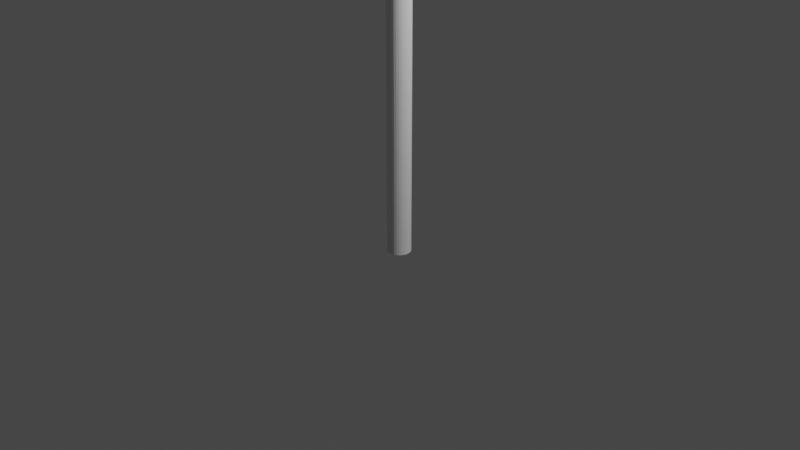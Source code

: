 # Source: iglak_log.blend  (saved by Blender 2.80.75; exported with 4.5.12 LTS)
import bpy
from mathutils import Matrix  # noqa: F401  (used for matrix-valued properties, if any)

bpy.ops.wm.read_factory_settings(use_empty=True)
scene = bpy.context.scene
scene.name = 'Scene'

# ---- collections
col_collection = bpy.data.collections.new('Collection'); scene.collection.children.link(col_collection)

# ---- world
world_world = bpy.data.worlds.new('World'); scene.world = world_world
world_world.use_nodes = True; world_world.node_tree.nodes.clear()
_N = world_world.node_tree.nodes; _L = world_world.node_tree.links
n0 = _N.new('ShaderNodeOutputWorld'); n0.name = 'World Output'; n0.location = (300, 300)
n1 = _N.new('ShaderNodeBackground'); n1.name = 'Background'; n1.location = (10, 300)
n1.inputs[0].default_value = (0.05088, 0.05088, 0.05088, 1.0)
_L.new(n1.outputs[0], n0.inputs[0])
n0.is_active_output = True
world_world.color = (0.05088, 0.05088, 0.05088)
world_world.use_sun_shadow = False
world_world.sun_shadow_jitter_overblur = 0.0

# ---- cameras
cam_camera = bpy.data.cameras.new('Camera')
cam_camera.clip_end = 100.0
cam_camera.ortho_scale = 7.314

# ---- lights
light_light = bpy.data.lights.new('Light', 'POINT')
light_light.transmission_factor = 0.0
light_light.energy = 1000.0
light_light.shadow_soft_size = 0.1
light_light.shadow_maximum_resolution = 0.006
light_light.use_absolute_resolution = True

# ---- meshes
me_cylinder_001 = bpy.data.meshes.new('Cylinder.001')
me_cylinder_001.from_pydata([(-0.1832, 1.419, 6.056), (-0.2073, 1.422, 6.056), (-0.2073, 1.422, 4.544), (-0.16, 1.412, 6.056), (-0.1386, 1.401, 6.056), (-0.1199, 1.386, 6.056), (-0.1045, 1.367, 6.056), (-0.09306, 1.345, 6.056), (-0.08603, 1.322, 6.056), (-0.08365, 1.298, 6.056), (-0.08603, 1.274, 6.056), (-0.09306, 1.251, 6.056), (-0.1045, 1.229, 6.056), (-0.1199, 1.211, 6.056), (-0.1386, 1.195, 6.056), (-0.16, 1.184, 6.056), (-0.1832, 1.177, 6.056), (-0.2073, 1.174, 6.056), (-0.2315, 1.177, 6.056), (-0.2547, 1.184, 6.056), (-0.276, 1.195, 6.056), (-0.2948, 1.211, 6.056), (-0.3102, 1.229, 6.056), (-0.3216, 1.251, 6.056), (-0.3286, 1.274, 6.056), (-0.331, 1.298, 6.056), (-0.3286, 1.322, 6.056), (-0.3216, 1.345, 6.056), (-0.3102, 1.367, 6.056), (-0.2948, 1.386, 6.056), (-0.276, 1.401, 6.056), (-0.2547, 1.412, 6.056), (-0.2315, 1.419, 6.056), (-0.1832, 1.419, 4.544), (-0.16, 1.412, 4.544), (-0.1386, 1.401, 4.544), (-0.1199, 1.386, 4.544), (-0.1045, 1.367, 4.544), (-0.09306, 1.345, 4.544), (-0.08603, 1.322, 4.544), (-0.08365, 1.298, 4.544), (-0.08603, 1.274, 4.544), (-0.09306, 1.251, 4.544), (-0.1045, 1.229, 4.544), (-0.1199, 1.211, 4.544), (-0.1386, 1.195, 4.544), (-0.16, 1.184, 4.544), (-0.1832, 1.177, 4.544), (-0.2073, 1.174, 4.544), (-0.2315, 1.177, 4.544), (-0.2547, 1.184, 4.544), (-0.276, 1.195, 4.544), (-0.2948, 1.211, 4.544), (-0.3102, 1.229, 4.544), (-0.3216, 1.251, 4.544), (-0.3286, 1.274, 4.544), (-0.331, 1.298, 4.544), (-0.3286, 1.322, 4.544), (-0.3216, 1.345, 4.544), (-0.3102, 1.367, 4.544), (-0.2948, 1.386, 4.544), (-0.276, 1.401, 4.544), (-0.2547, 1.412, 4.544), (-0.2315, 1.419, 4.544), (-0.1832, 1.419, 6.056), (-0.2073, 1.422, 6.056), (-0.2073, 1.422, 4.544), (-0.16, 1.412, 6.056), (-0.1386, 1.401, 6.056), (-0.1199, 1.386, 6.056), (-0.1045, 1.367, 6.056), (-0.09306, 1.345, 6.056), (-0.08603, 1.322, 6.056), (-0.08365, 1.298, 6.056), (-0.08603, 1.274, 6.056), (-0.09306, 1.251, 6.056), (-0.1045, 1.229, 6.056), (-0.1199, 1.211, 6.056), (-0.1386, 1.195, 6.056), (-0.16, 1.184, 6.056), (-0.1832, 1.177, 6.056), (-0.2073, 1.174, 6.056), (-0.2315, 1.177, 6.056), (-0.2547, 1.184, 6.056), (-0.276, 1.195, 6.056), (-0.2948, 1.211, 6.056), (-0.3102, 1.229, 6.056), (-0.3216, 1.251, 6.056), (-0.3286, 1.274, 6.056), (-0.331, 1.298, 6.056), (-0.3286, 1.322, 6.056), (-0.3216, 1.345, 6.056), (-0.3102, 1.367, 6.056), (-0.2948, 1.386, 6.056), (-0.276, 1.401, 6.056), (-0.2547, 1.412, 6.056), (-0.2315, 1.419, 6.056), (-0.1832, 1.419, 4.544), (-0.16, 1.412, 4.544), (-0.1386, 1.401, 4.544), (-0.1199, 1.386, 4.544), (-0.1045, 1.367, 4.544), (-0.09306, 1.345, 4.544), (-0.08603, 1.322, 4.544), (-0.08365, 1.298, 4.544), (-0.08603, 1.274, 4.544), (-0.09306, 1.251, 4.544), (-0.1045, 1.229, 4.544), (-0.1199, 1.211, 4.544), (-0.1386, 1.195, 4.544), (-0.16, 1.184, 4.544), (-0.1832, 1.177, 4.544), (-0.2073, 1.174, 4.544), (-0.2315, 1.177, 4.544), (-0.2547, 1.184, 4.544), (-0.276, 1.195, 4.544), (-0.2948, 1.211, 4.544), (-0.3102, 1.229, 4.544), (-0.3216, 1.251, 4.544), (-0.3286, 1.274, 4.544), (-0.331, 1.298, 4.544), (-0.3286, 1.322, 4.544), (-0.3216, 1.345, 4.544), (-0.3102, 1.367, 4.544), (-0.2948, 1.386, 4.544), (-0.276, 1.401, 4.544), (-0.2547, 1.412, 4.544), (-0.2315, 1.419, 4.544)], [], [(0, 3, 4, 5, 6, 7, 8, 9, 10, 11, 12, 13, 14, 15, 16, 17, 18, 19, 20, 21, 22, 23, 24, 25, 26, 27, 28, 29, 30, 31, 32, 1), (62, 61, 60, 59, 58, 57, 56, 55, 54, 53, 52, 51, 50, 49, 48, 47, 46, 45, 44, 43, 42, 41, 40, 39, 38, 37, 36, 35, 34, 33, 2, 63), (0, 1, 2, 33), (4, 3, 34, 35), (6, 5, 36, 37), (8, 7, 38, 39), (10, 9, 40, 41), (12, 11, 42, 43), (14, 13, 44, 45), (16, 15, 46, 47), (18, 17, 48, 49), (20, 19, 50, 51), (22, 21, 52, 53), (24, 23, 54, 55), (26, 25, 56, 57), (28, 27, 58, 59), (30, 29, 60, 61), (32, 31, 62, 63), (11, 10, 41, 42), (13, 12, 43, 44), (15, 14, 45, 46), (17, 16, 47, 48), (19, 18, 49, 50), (21, 20, 51, 52), (23, 22, 53, 54), (25, 24, 55, 56), (27, 26, 57, 58), (29, 28, 59, 60), (31, 30, 61, 62), (2, 1, 32, 63), (3, 0, 33, 34), (5, 4, 35, 36), (7, 6, 37, 38), (9, 8, 39, 40), (64, 65, 96, 95, 94, 93, 92, 91, 90, 89, 88, 87, 86, 85, 84, 83, 82, 81, 80, 79, 78, 77, 76, 75, 74, 73, 72, 71, 70, 69, 68, 67), (126, 127, 66, 97, 98, 99, 100, 101, 102, 103, 104, 105, 106, 107, 108, 109, 110, 111, 112, 113, 114, 115, 116, 117, 118, 119, 120, 121, 122, 123, 124, 125), (64, 97, 66, 65), (68, 99, 98, 67), (70, 101, 100, 69), (72, 103, 102, 71), (74, 105, 104, 73), (76, 107, 106, 75), (78, 109, 108, 77), (80, 111, 110, 79), (82, 113, 112, 81), (84, 115, 114, 83), (86, 117, 116, 85), (88, 119, 118, 87), (90, 121, 120, 89), (92, 123, 122, 91), (94, 125, 124, 93), (96, 127, 126, 95), (75, 106, 105, 74), (77, 108, 107, 76), (79, 110, 109, 78), (81, 112, 111, 80), (83, 114, 113, 82), (85, 116, 115, 84), (87, 118, 117, 86), (89, 120, 119, 88), (91, 122, 121, 90), (93, 124, 123, 92), (95, 126, 125, 94), (66, 127, 96, 65), (67, 98, 97, 64), (69, 100, 99, 68), (71, 102, 101, 70), (73, 104, 103, 72)])
_uv = me_cylinder_001.uv_layers.new(name='UVMap')
_uv.uv.foreach_set('vector', [0.2968, 0.4854, 0.3418, 0.4717, 0.3833, 0.4496, 0.4197, 0.4197, 0.4496, 0.3833, 0.4717, 0.3418, 0.4854, 0.2968, 0.49, 0.25, 0.4854, 0.2032, 0.4717, 0.1582, 0.4496, 0.1167, 0.4197, 0.08029, 0.3833, 0.05045, 0.3418, 0.02827, 0.2968, 0.01461, 0.25, 0.01, 0.2032, 0.01461, 0.1582, 0.02827, 0.1167, 0.05045, 0.08029, 0.08029, 0.05045, 0.1167, 0.02827, 0.1582, 0.01461, 0.2032, 0.01, 0.25, 0.01461, 0.2968, 0.02827, 0.3418, 0.05045, 0.3833, 0.08029, 0.4197, 0.1167, 0.4496, 0.1582, 0.4717, 0.2032, 0.4854, 0.25, 0.49, 0.0, 0.0, 0.0, 0.0, 0.0, 0.0, 0.0, 0.0, 0.0, 0.0, 0.0, 0.0, 0.0, 0.0, 0.0, 0.0, 0.0, 0.0, 0.0, 0.0, 0.0, 0.0, 0.0, 0.0, 0.0, 0.0, 0.0, 0.0, 0.0, 0.0, 0.0, 0.0, 0.0, 0.0, 0.0, 0.0, 0.0, 0.0, 0.0, 0.0, 0.0, 0.0, 0.0, 0.0, 0.0, 0.0, 0.0, 0.0, 0.0, 0.0, 0.0, 0.0, 0.0, 0.0, 0.0, 0.0, 0.0, 0.0, 0.0, 0.0, 0.0, 0.0, 0.0, 0.0, 0.2968, 0.4854, 0.25, 0.49, 0.0, 0.0, 0.0, 0.0, 0.3833, 0.4496, 0.3418, 0.4717, 0.0, 0.0, 0.0, 0.0, 0.4496, 0.3833, 0.4197, 0.4197, 0.0, 0.0, 0.0, 0.0, 0.4854, 0.2968, 0.4717, 0.3418, 0.0, 0.0, 0.0, 0.0, 0.4854, 0.2032, 0.49, 0.25, 0.0, 0.0, 0.0, 0.0, 0.4496, 0.1167, 0.4717, 0.1582, 0.0, 0.0, 0.0, 0.0, 0.3833, 0.05045, 0.4197, 0.08029, 0.0, 0.0, 0.0, 0.0, 0.2968, 0.01461, 0.3418, 0.02827, 0.0, 0.0, 0.0, 0.0, 0.2032, 0.01461, 0.25, 0.01, 0.0, 0.0, 0.0, 0.0, 0.1167, 0.05045, 0.1582, 0.02827, 0.0, 0.0, 0.0, 0.0, 0.05045, 0.1167, 0.08029, 0.08029, 0.0, 0.0, 0.0, 0.0, 0.01461, 0.2032, 0.02827, 0.1582, 0.0, 0.0, 0.0, 0.0, 0.01461, 0.2968, 0.01, 0.25, 0.0, 0.0, 0.0, 0.0, 0.05045, 0.3833, 0.02827, 0.3418, 0.0, 0.0, 0.0, 0.0, 0.1167, 0.4496, 0.08029, 0.4197, 0.0, 0.0, 0.0, 0.0, 0.2032, 0.4854, 0.1582, 0.4717, 0.0, 0.0, 0.0, 0.0, 0.4717, 0.1582, 0.4854, 0.2032, 0.0, 0.0, 0.0, 0.0, 0.4197, 0.08029, 0.4496, 0.1167, 0.0, 0.0, 0.0, 0.0, 0.3418, 0.02827, 0.3833, 0.05045, 0.0, 0.0, 0.0, 0.0, 0.25, 0.01, 0.2968, 0.01461, 0.0, 0.0, 0.0, 0.0, 0.1582, 0.02827, 0.2032, 0.01461, 0.0, 0.0, 0.0, 0.0, 0.08029, 0.08029, 0.1167, 0.05045, 0.0, 0.0, 0.0, 0.0, 0.02827, 0.1582, 0.05045, 0.1167, 0.0, 0.0, 0.0, 0.0, 0.01, 0.25, 0.01461, 0.2032, 0.0, 0.0, 0.0, 0.0, 0.02827, 0.3418, 0.01461, 0.2968, 0.0, 0.0, 0.0, 0.0, 0.08029, 0.4197, 0.05045, 0.3833, 0.0, 0.0, 0.0, 0.0, 0.1582, 0.4717, 0.1167, 0.4496, 0.0, 0.0, 0.0, 0.0, 0.0, 0.0, 0.25, 0.49, 0.2032, 0.4854, 0.0, 0.0, 0.3418, 0.4717, 0.2968, 0.4854, 0.0, 0.0, 0.0, 0.0, 0.4197, 0.4197, 0.3833, 0.4496, 0.0, 0.0, 0.0, 0.0, 0.4717, 0.3418, 0.4496, 0.3833, 0.0, 0.0, 0.0, 0.0, 0.49, 0.25, 0.4854, 0.2968, 0.0, 0.0, 0.0, 0.0, 0.2968, 0.4854, 0.25, 0.49, 0.2032, 0.4854, 0.1582, 0.4717, 0.1167, 0.4496, 0.08029, 0.4197, 0.05045, 0.3833, 0.02827, 0.3418, 0.01461, 0.2968, 0.01, 0.25, 0.01461, 0.2032, 0.02827, 0.1582, 0.05045, 0.1167, 0.08029, 0.08029, 0.1167, 0.05045, 0.1582, 0.02827, 0.2032, 0.01461, 0.25, 0.01, 0.2968, 0.01461, 0.3418, 0.02827, 0.3833, 0.05045, 0.4197, 0.08029, 0.4496, 0.1167, 0.4717, 0.1582, 0.4854, 0.2032, 0.49, 0.25, 0.4854, 0.2968, 0.4717, 0.3418, 0.4496, 0.3833, 0.4197, 0.4197, 0.3833, 0.4496, 0.3418, 0.4717, 0.0, 0.0, 0.0, 0.0, 0.0, 0.0, 0.0, 0.0, 0.0, 0.0, 0.0, 0.0, 0.0, 0.0, 0.0, 0.0, 0.0, 0.0, 0.0, 0.0, 0.0, 0.0, 0.0, 0.0, 0.0, 0.0, 0.0, 0.0, 0.0, 0.0, 0.0, 0.0, 0.0, 0.0, 0.0, 0.0, 0.0, 0.0, 0.0, 0.0, 0.0, 0.0, 0.0, 0.0, 0.0, 0.0, 0.0, 0.0, 0.0, 0.0, 0.0, 0.0, 0.0, 0.0, 0.0, 0.0, 0.0, 0.0, 0.0, 0.0, 0.0, 0.0, 0.0, 0.0, 0.2968, 0.4854, 0.0, 0.0, 0.0, 0.0, 0.25, 0.49, 0.3833, 0.4496, 0.0, 0.0, 0.0, 0.0, 0.3418, 0.4717, 0.4496, 0.3833, 0.0, 0.0, 0.0, 0.0, 0.4197, 0.4197, 0.4854, 0.2968, 0.0, 0.0, 0.0, 0.0, 0.4717, 0.3418, 0.4854, 0.2032, 0.0, 0.0, 0.0, 0.0, 0.49, 0.25, 0.4496, 0.1167, 0.0, 0.0, 0.0, 0.0, 0.4717, 0.1582, 0.3833, 0.05045, 0.0, 0.0, 0.0, 0.0, 0.4197, 0.08029, 0.2968, 0.01461, 0.0, 0.0, 0.0, 0.0, 0.3418, 0.02827, 0.2032, 0.01461, 0.0, 0.0, 0.0, 0.0, 0.25, 0.01, 0.1167, 0.05045, 0.0, 0.0, 0.0, 0.0, 0.1582, 0.02827, 0.05045, 0.1167, 0.0, 0.0, 0.0, 0.0, 0.08029, 0.08029, 0.01461, 0.2032, 0.0, 0.0, 0.0, 0.0, 0.02827, 0.1582, 0.01461, 0.2968, 0.0, 0.0, 0.0, 0.0, 0.01, 0.25, 0.05045, 0.3833, 0.0, 0.0, 0.0, 0.0, 0.02827, 0.3418, 0.1167, 0.4496, 0.0, 0.0, 0.0, 0.0, 0.08029, 0.4197, 0.2032, 0.4854, 0.0, 0.0, 0.0, 0.0, 0.1582, 0.4717, 0.4717, 0.1582, 0.0, 0.0, 0.0, 0.0, 0.4854, 0.2032, 0.4197, 0.08029, 0.0, 0.0, 0.0, 0.0, 0.4496, 0.1167, 0.3418, 0.02827, 0.0, 0.0, 0.0, 0.0, 0.3833, 0.05045, 0.25, 0.01, 0.0, 0.0, 0.0, 0.0, 0.2968, 0.01461, 0.1582, 0.02827, 0.0, 0.0, 0.0, 0.0, 0.2032, 0.01461, 0.08029, 0.08029, 0.0, 0.0, 0.0, 0.0, 0.1167, 0.05045, 0.02827, 0.1582, 0.0, 0.0, 0.0, 0.0, 0.05045, 0.1167, 0.01, 0.25, 0.0, 0.0, 0.0, 0.0, 0.01461, 0.2032, 0.02827, 0.3418, 0.0, 0.0, 0.0, 0.0, 0.01461, 0.2968, 0.08029, 0.4197, 0.0, 0.0, 0.0, 0.0, 0.05045, 0.3833, 0.1582, 0.4717, 0.0, 0.0, 0.0, 0.0, 0.1167, 0.4496, 0.0, 0.0, 0.0, 0.0, 0.2032, 0.4854, 0.25, 0.49, 0.3418, 0.4717, 0.0, 0.0, 0.0, 0.0, 0.2968, 0.4854, 0.4197, 0.4197, 0.0, 0.0, 0.0, 0.0, 0.3833, 0.4496, 0.4717, 0.3418, 0.0, 0.0, 0.0, 0.0, 0.4496, 0.3833, 0.49, 0.25, 0.0, 0.0, 0.0, 0.0, 0.4854, 0.2968])
me_cylinder_001.use_remesh_preserve_volume = False
me_cylinder_001.use_remesh_preserve_attributes = False
me_cylinder_001.use_mirror_vertex_groups = False
me_cylinder_001.update()
me_cylinder_002 = bpy.data.meshes.new('Cylinder.002')
me_cylinder_002.from_pydata([(6.908e-08, 0.1237, 0.001183), (6.908e-08, 0.1237, 6.049), (0.02413, 0.1213, 0.001183), (0.02413, 0.1213, 6.049), (0.04733, 0.1143, 0.001183), (0.04733, 0.1143, 6.049), (0.06871, 0.1028, 0.001183), (0.06871, 0.1028, 6.049), (0.08745, 0.08745, 0.001183), (0.08745, 0.08745, 6.049), (0.1028, 0.06871, 0.001183), (0.1028, 0.06871, 6.049), (0.1143, 0.04733, 0.001183), (0.1143, 0.04733, 6.049), (0.1213, 0.02413, 0.001183), (0.1213, 0.02413, 6.049), (0.1237, 2.93e-07, 0.001183), (0.1237, 2.93e-07, 6.049), (0.1213, -0.02413, 0.001183), (0.1213, -0.02413, 6.049), (0.1143, -0.04733, 0.001183), (0.1143, -0.04733, 6.049), (0.1028, -0.06871, 0.001183), (0.1028, -0.06871, 6.049), (0.08745, -0.08745, 0.001183), (0.08745, -0.08745, 6.049), (0.06871, -0.1028, 0.001183), (0.06871, -0.1028, 6.049), (0.04733, -0.1143, 0.001183), (0.04733, -0.1143, 6.049), (0.02413, -0.1213, 0.001183), (0.02413, -0.1213, 6.049), (2.878e-08, -0.1237, 0.001183), (2.878e-08, -0.1237, 6.049), (-0.02413, -0.1213, 0.001183), (-0.02413, -0.1213, 6.049), (-0.04733, -0.1143, 0.001183), (-0.04733, -0.1143, 6.049), (-0.06871, -0.1028, 0.001183), (-0.06871, -0.1028, 6.049), (-0.08745, -0.08745, 0.001183), (-0.08745, -0.08745, 6.049), (-0.1028, -0.06871, 0.001183), (-0.1028, -0.06871, 6.049), (-0.1143, -0.04733, 0.001183), (-0.1143, -0.04733, 6.049), (-0.1213, -0.02413, 0.001183), (-0.1213, -0.02413, 6.049), (-0.1237, 4.031e-07, 0.001183), (-0.1237, 4.031e-07, 6.049), (-0.1213, 0.02413, 0.001183), (-0.1213, 0.02413, 6.049), (-0.1143, 0.04733, 0.001183), (-0.1143, 0.04733, 6.049), (-0.1028, 0.06871, 0.001183), (-0.1028, 0.06871, 6.049), (-0.08745, 0.08745, 0.001183), (-0.08745, 0.08745, 6.049), (-0.06871, 0.1028, 0.001183), (-0.06871, 0.1028, 6.049), (-0.04733, 0.1143, 0.001183), (-0.04733, 0.1143, 6.049), (-0.02413, 0.1213, 0.001183), (-0.02413, 0.1213, 6.049), (6.908e-08, 0.1237, 1.513), (6.908e-08, 0.1237, 3.025), (6.908e-08, 0.1237, 4.537), (0.02413, 0.1213, 4.537), (0.02413, 0.1213, 3.025), (0.02413, 0.1213, 1.513), (0.04733, 0.1143, 4.537), (0.04733, 0.1143, 3.025), (0.04733, 0.1143, 1.513), (0.06871, 0.1028, 4.537), (0.06871, 0.1028, 3.025), (0.06871, 0.1028, 1.513), (0.08745, 0.08745, 4.537), (0.08745, 0.08745, 3.025), (0.08745, 0.08745, 1.513), (0.1028, 0.06871, 4.537), (0.1028, 0.06871, 3.025), (0.1028, 0.06871, 1.513), (0.1143, 0.04733, 4.537), (0.1143, 0.04733, 3.025), (0.1143, 0.04733, 1.513), (0.1213, 0.02413, 4.537), (0.1213, 0.02413, 3.025), (0.1213, 0.02413, 1.513), (0.1237, 2.93e-07, 4.537), (0.1237, 2.93e-07, 3.025), (0.1237, 2.93e-07, 1.513), (0.1213, -0.02413, 4.537), (0.1213, -0.02413, 3.025), (0.1213, -0.02413, 1.513), (0.1143, -0.04733, 4.537), (0.1143, -0.04733, 3.025), (0.1143, -0.04733, 1.513), (0.1028, -0.06871, 4.537), (0.1028, -0.06871, 3.025), (0.1028, -0.06871, 1.513), (0.08745, -0.08745, 4.537), (0.08745, -0.08745, 3.025), (0.08745, -0.08745, 1.513), (0.06871, -0.1028, 4.537), (0.06871, -0.1028, 3.025), (0.06871, -0.1028, 1.513), (0.04733, -0.1143, 4.537), (0.04733, -0.1143, 3.025), (0.04733, -0.1143, 1.513), (0.02413, -0.1213, 4.537), (0.02413, -0.1213, 3.025), (0.02413, -0.1213, 1.513), (2.878e-08, -0.1237, 4.537), (2.878e-08, -0.1237, 3.025), (2.878e-08, -0.1237, 1.513), (-0.02413, -0.1213, 4.537), (-0.02413, -0.1213, 3.025), (-0.02413, -0.1213, 1.513), (-0.04733, -0.1143, 4.537), (-0.04733, -0.1143, 3.025), (-0.04733, -0.1143, 1.513), (-0.06871, -0.1028, 4.537), (-0.06871, -0.1028, 3.025), (-0.06871, -0.1028, 1.513), (-0.08745, -0.08745, 4.537), (-0.08745, -0.08745, 3.025), (-0.08745, -0.08745, 1.513), (-0.1028, -0.06871, 4.537), (-0.1028, -0.06871, 3.025), (-0.1028, -0.06871, 1.513), (-0.1143, -0.04733, 4.537), (-0.1143, -0.04733, 3.025), (-0.1143, -0.04733, 1.513), (-0.1213, -0.02413, 4.537), (-0.1213, -0.02413, 3.025), (-0.1213, -0.02413, 1.513), (-0.1237, 4.031e-07, 4.537), (-0.1237, 4.031e-07, 3.025), (-0.1237, 4.031e-07, 1.513), (-0.1213, 0.02413, 4.537), (-0.1213, 0.02413, 3.025), (-0.1213, 0.02413, 1.513), (-0.1143, 0.04733, 4.537), (-0.1143, 0.04733, 3.025), (-0.1143, 0.04733, 1.513), (-0.1028, 0.06871, 4.537), (-0.1028, 0.06871, 3.025), (-0.1028, 0.06871, 1.513), (-0.08745, 0.08745, 4.537), (-0.08745, 0.08745, 3.025), (-0.08745, 0.08745, 1.513), (-0.06871, 0.1028, 4.537), (-0.06871, 0.1028, 3.025), (-0.06871, 0.1028, 1.513), (-0.04733, 0.1143, 4.537), (-0.04733, 0.1143, 3.025), (-0.04733, 0.1143, 1.513), (-0.02413, 0.1213, 4.537), (-0.02413, 0.1213, 3.025), (-0.02413, 0.1213, 1.513)], [], [(66, 1, 3, 67), (67, 3, 5, 70), (70, 5, 7, 73), (73, 7, 9, 76), (76, 9, 11, 79), (79, 11, 13, 82), (82, 13, 15, 85), (85, 15, 17, 88), (88, 17, 19, 91), (91, 19, 21, 94), (94, 21, 23, 97), (97, 23, 25, 100), (100, 25, 27, 103), (103, 27, 29, 106), (106, 29, 31, 109), (109, 31, 33, 112), (112, 33, 35, 115), (115, 35, 37, 118), (118, 37, 39, 121), (121, 39, 41, 124), (124, 41, 43, 127), (127, 43, 45, 130), (130, 45, 47, 133), (133, 47, 49, 136), (136, 49, 51, 139), (139, 51, 53, 142), (142, 53, 55, 145), (145, 55, 57, 148), (148, 57, 59, 151), (151, 59, 61, 154), (154, 61, 63, 157), (157, 63, 1, 66), (0, 2, 4, 6, 8, 10, 12, 14, 16, 18, 20, 22, 24, 26, 28, 30, 32, 34, 36, 38, 40, 42, 44, 46, 48, 50, 52, 54, 56, 58, 60, 62), (62, 159, 64, 0), (159, 158, 65, 64), (158, 157, 66, 65), (60, 156, 159, 62), (156, 155, 158, 159), (155, 154, 157, 158), (58, 153, 156, 60), (153, 152, 155, 156), (152, 151, 154, 155), (56, 150, 153, 58), (150, 149, 152, 153), (149, 148, 151, 152), (54, 147, 150, 56), (147, 146, 149, 150), (146, 145, 148, 149), (52, 144, 147, 54), (144, 143, 146, 147), (143, 142, 145, 146), (50, 141, 144, 52), (141, 140, 143, 144), (140, 139, 142, 143), (48, 138, 141, 50), (138, 137, 140, 141), (137, 136, 139, 140), (46, 135, 138, 48), (135, 134, 137, 138), (134, 133, 136, 137), (44, 132, 135, 46), (132, 131, 134, 135), (131, 130, 133, 134), (42, 129, 132, 44), (129, 128, 131, 132), (128, 127, 130, 131), (40, 126, 129, 42), (126, 125, 128, 129), (125, 124, 127, 128), (38, 123, 126, 40), (123, 122, 125, 126), (122, 121, 124, 125), (36, 120, 123, 38), (120, 119, 122, 123), (119, 118, 121, 122), (34, 117, 120, 36), (117, 116, 119, 120), (116, 115, 118, 119), (32, 114, 117, 34), (114, 113, 116, 117), (113, 112, 115, 116), (30, 111, 114, 32), (111, 110, 113, 114), (110, 109, 112, 113), (28, 108, 111, 30), (108, 107, 110, 111), (107, 106, 109, 110), (26, 105, 108, 28), (105, 104, 107, 108), (104, 103, 106, 107), (24, 102, 105, 26), (102, 101, 104, 105), (101, 100, 103, 104), (22, 99, 102, 24), (99, 98, 101, 102), (98, 97, 100, 101), (20, 96, 99, 22), (96, 95, 98, 99), (95, 94, 97, 98), (18, 93, 96, 20), (93, 92, 95, 96), (92, 91, 94, 95), (16, 90, 93, 18), (90, 89, 92, 93), (89, 88, 91, 92), (14, 87, 90, 16), (87, 86, 89, 90), (86, 85, 88, 89), (12, 84, 87, 14), (84, 83, 86, 87), (83, 82, 85, 86), (10, 81, 84, 12), (81, 80, 83, 84), (80, 79, 82, 83), (8, 78, 81, 10), (78, 77, 80, 81), (77, 76, 79, 80), (6, 75, 78, 8), (75, 74, 77, 78), (74, 73, 76, 77), (4, 72, 75, 6), (72, 71, 74, 75), (71, 70, 73, 74), (2, 69, 72, 4), (69, 68, 71, 72), (68, 67, 70, 71), (0, 64, 69, 2), (64, 65, 68, 69), (65, 66, 67, 68), (3, 1, 63, 61, 59, 57, 55, 53, 51, 49, 47, 45, 43, 41, 39, 37, 35, 33, 31, 29, 27, 25, 23, 21, 19, 17, 15, 13, 11, 9, 7, 5)])
_uv = me_cylinder_002.uv_layers.new(name='UVMap')
_uv.uv.foreach_set('vector', [1.0, 0.875, 1.0, 1.0, 0.9688, 1.0, 0.9688, 0.875, 0.9688, 0.875, 0.9688, 1.0, 0.9375, 1.0, 0.9375, 0.875, 0.9375, 0.875, 0.9375, 1.0, 0.9062, 1.0, 0.9062, 0.875, 0.9062, 0.875, 0.9062, 1.0, 0.875, 1.0, 0.875, 0.875, 0.875, 0.875, 0.875, 1.0, 0.8438, 1.0, 0.8438, 0.875, 0.8438, 0.875, 0.8438, 1.0, 0.8125, 1.0, 0.8125, 0.875, 0.8125, 0.875, 0.8125, 1.0, 0.7812, 1.0, 0.7812, 0.875, 0.7812, 0.875, 0.7812, 1.0, 0.75, 1.0, 0.75, 0.875, 0.75, 0.875, 0.75, 1.0, 0.7188, 1.0, 0.7188, 0.875, 0.7188, 0.875, 0.7188, 1.0, 0.6875, 1.0, 0.6875, 0.875, 0.6875, 0.875, 0.6875, 1.0, 0.6562, 1.0, 0.6562, 0.875, 0.6562, 0.875, 0.6562, 1.0, 0.625, 1.0, 0.625, 0.875, 0.625, 0.875, 0.625, 1.0, 0.5938, 1.0, 0.5938, 0.875, 0.5938, 0.875, 0.5938, 1.0, 0.5625, 1.0, 0.5625, 0.875, 0.5625, 0.875, 0.5625, 1.0, 0.5312, 1.0, 0.5312, 0.875, 0.5312, 0.875, 0.5312, 1.0, 0.5, 1.0, 0.5, 0.875, 0.5, 0.875, 0.5, 1.0, 0.4688, 1.0, 0.4688, 0.875, 0.4688, 0.875, 0.4688, 1.0, 0.4375, 1.0, 0.4375, 0.875, 0.4375, 0.875, 0.4375, 1.0, 0.4062, 1.0, 0.4062, 0.875, 0.4062, 0.875, 0.4062, 1.0, 0.375, 1.0, 0.375, 0.875, 0.375, 0.875, 0.375, 1.0, 0.3438, 1.0, 0.3438, 0.875, 0.3438, 0.875, 0.3438, 1.0, 0.3125, 1.0, 0.3125, 0.875, 0.3125, 0.875, 0.3125, 1.0, 0.2812, 1.0, 0.2812, 0.875, 0.2812, 0.875, 0.2812, 1.0, 0.25, 1.0, 0.25, 0.875, 0.25, 0.875, 0.25, 1.0, 0.2188, 1.0, 0.2188, 0.875, 0.2188, 0.875, 0.2188, 1.0, 0.1875, 1.0, 0.1875, 0.875, 0.1875, 0.875, 0.1875, 1.0, 0.1562, 1.0, 0.1562, 0.875, 0.1562, 0.875, 0.1562, 1.0, 0.125, 1.0, 0.125, 0.875, 0.125, 0.875, 0.125, 1.0, 0.09375, 1.0, 0.09375, 0.875, 0.09375, 0.875, 0.09375, 1.0, 0.0625, 1.0, 0.0625, 0.875, 0.0625, 0.875, 0.0625, 1.0, 0.03125, 1.0, 0.03125, 0.875, 0.03125, 0.875, 0.03125, 1.0, 0.0, 1.0, 0.0, 0.875, 0.75, 0.49, 0.7968, 0.4854, 0.8418, 0.4717, 0.8833, 0.4496, 0.9197, 0.4197, 0.9496, 0.3833, 0.9717, 0.3418, 0.9854, 0.2968, 0.99, 0.25, 0.9854, 0.2032, 0.9717, 0.1582, 0.9496, 0.1167, 0.9197, 0.08029, 0.8833, 0.05045, 0.8418, 0.02827, 0.7968, 0.01461, 0.75, 0.01, 0.7032, 0.01461, 0.6582, 0.02827, 0.6167, 0.05045, 0.5803, 0.08029, 0.5504, 0.1167, 0.5283, 0.1582, 0.5146, 0.2032, 0.51, 0.25, 0.5146, 0.2968, 0.5283, 0.3418, 0.5504, 0.3833, 0.5803, 0.4197, 0.6167, 0.4496, 0.6582, 0.4717, 0.7032, 0.4854, 0.03125, 0.5, 0.03125, 0.625, 0.0, 0.625, 0.0, 0.5, 0.03125, 0.625, 0.03125, 0.75, 0.0, 0.75, 0.0, 0.625, 0.03125, 0.75, 0.03125, 0.875, 0.0, 0.875, 0.0, 0.75, 0.0625, 0.5, 0.0625, 0.625, 0.03125, 0.625, 0.03125, 0.5, 0.0625, 0.625, 0.0625, 0.75, 0.03125, 0.75, 0.03125, 0.625, 0.0625, 0.75, 0.0625, 0.875, 0.03125, 0.875, 0.03125, 0.75, 0.09375, 0.5, 0.09375, 0.625, 0.0625, 0.625, 0.0625, 0.5, 0.09375, 0.625, 0.09375, 0.75, 0.0625, 0.75, 0.0625, 0.625, 0.09375, 0.75, 0.09375, 0.875, 0.0625, 0.875, 0.0625, 0.75, 0.125, 0.5, 0.125, 0.625, 0.09375, 0.625, 0.09375, 0.5, 0.125, 0.625, 0.125, 0.75, 0.09375, 0.75, 0.09375, 0.625, 0.125, 0.75, 0.125, 0.875, 0.09375, 0.875, 0.09375, 0.75, 0.1562, 0.5, 0.1562, 0.625, 0.125, 0.625, 0.125, 0.5, 0.1562, 0.625, 0.1562, 0.75, 0.125, 0.75, 0.125, 0.625, 0.1562, 0.75, 0.1562, 0.875, 0.125, 0.875, 0.125, 0.75, 0.1875, 0.5, 0.1875, 0.625, 0.1562, 0.625, 0.1562, 0.5, 0.1875, 0.625, 0.1875, 0.75, 0.1562, 0.75, 0.1562, 0.625, 0.1875, 0.75, 0.1875, 0.875, 0.1562, 0.875, 0.1562, 0.75, 0.2188, 0.5, 0.2188, 0.625, 0.1875, 0.625, 0.1875, 0.5, 0.2188, 0.625, 0.2188, 0.75, 0.1875, 0.75, 0.1875, 0.625, 0.2188, 0.75, 0.2188, 0.875, 0.1875, 0.875, 0.1875, 0.75, 0.25, 0.5, 0.25, 0.625, 0.2188, 0.625, 0.2188, 0.5, 0.25, 0.625, 0.25, 0.75, 0.2188, 0.75, 0.2188, 0.625, 0.25, 0.75, 0.25, 0.875, 0.2188, 0.875, 0.2188, 0.75, 0.2812, 0.5, 0.2812, 0.625, 0.25, 0.625, 0.25, 0.5, 0.2812, 0.625, 0.2812, 0.75, 0.25, 0.75, 0.25, 0.625, 0.2812, 0.75, 0.2812, 0.875, 0.25, 0.875, 0.25, 0.75, 0.3125, 0.5, 0.3125, 0.625, 0.2812, 0.625, 0.2812, 0.5, 0.3125, 0.625, 0.3125, 0.75, 0.2812, 0.75, 0.2812, 0.625, 0.3125, 0.75, 0.3125, 0.875, 0.2812, 0.875, 0.2812, 0.75, 0.3438, 0.5, 0.3438, 0.625, 0.3125, 0.625, 0.3125, 0.5, 0.3438, 0.625, 0.3438, 0.75, 0.3125, 0.75, 0.3125, 0.625, 0.3438, 0.75, 0.3438, 0.875, 0.3125, 0.875, 0.3125, 0.75, 0.375, 0.5, 0.375, 0.625, 0.3438, 0.625, 0.3438, 0.5, 0.375, 0.625, 0.375, 0.75, 0.3438, 0.75, 0.3438, 0.625, 0.375, 0.75, 0.375, 0.875, 0.3438, 0.875, 0.3438, 0.75, 0.4062, 0.5, 0.4062, 0.625, 0.375, 0.625, 0.375, 0.5, 0.4062, 0.625, 0.4062, 0.75, 0.375, 0.75, 0.375, 0.625, 0.4062, 0.75, 0.4062, 0.875, 0.375, 0.875, 0.375, 0.75, 0.4375, 0.5, 0.4375, 0.625, 0.4062, 0.625, 0.4062, 0.5, 0.4375, 0.625, 0.4375, 0.75, 0.4062, 0.75, 0.4062, 0.625, 0.4375, 0.75, 0.4375, 0.875, 0.4062, 0.875, 0.4062, 0.75, 0.4688, 0.5, 0.4688, 0.625, 0.4375, 0.625, 0.4375, 0.5, 0.4688, 0.625, 0.4687, 0.75, 0.4375, 0.75, 0.4375, 0.625, 0.4687, 0.75, 0.4688, 0.875, 0.4375, 0.875, 0.4375, 0.75, 0.5, 0.5, 0.5, 0.625, 0.4688, 0.625, 0.4688, 0.5, 0.5, 0.625, 0.5, 0.75, 0.4687, 0.75, 0.4688, 0.625, 0.5, 0.75, 0.5, 0.875, 0.4688, 0.875, 0.4687, 0.75, 0.5312, 0.5, 0.5312, 0.625, 0.5, 0.625, 0.5, 0.5, 0.5312, 0.625, 0.5312, 0.75, 0.5, 0.75, 0.5, 0.625, 0.5312, 0.75, 0.5312, 0.875, 0.5, 0.875, 0.5, 0.75, 0.5625, 0.5, 0.5625, 0.625, 0.5312, 0.625, 0.5312, 0.5, 0.5625, 0.625, 0.5625, 0.75, 0.5312, 0.75, 0.5312, 0.625, 0.5625, 0.75, 0.5625, 0.875, 0.5312, 0.875, 0.5312, 0.75, 0.5938, 0.5, 0.5938, 0.625, 0.5625, 0.625, 0.5625, 0.5, 0.5938, 0.625, 0.5938, 0.75, 0.5625, 0.75, 0.5625, 0.625, 0.5938, 0.75, 0.5938, 0.875, 0.5625, 0.875, 0.5625, 0.75, 0.625, 0.5, 0.625, 0.625, 0.5938, 0.625, 0.5938, 0.5, 0.625, 0.625, 0.625, 0.75, 0.5938, 0.75, 0.5938, 0.625, 0.625, 0.75, 0.625, 0.875, 0.5938, 0.875, 0.5938, 0.75, 0.6562, 0.5, 0.6562, 0.625, 0.625, 0.625, 0.625, 0.5, 0.6562, 0.625, 0.6562, 0.75, 0.625, 0.75, 0.625, 0.625, 0.6562, 0.75, 0.6562, 0.875, 0.625, 0.875, 0.625, 0.75, 0.6875, 0.5, 0.6875, 0.625, 0.6562, 0.625, 0.6562, 0.5, 0.6875, 0.625, 0.6875, 0.75, 0.6562, 0.75, 0.6562, 0.625, 0.6875, 0.75, 0.6875, 0.875, 0.6562, 0.875, 0.6562, 0.75, 0.7188, 0.5, 0.7188, 0.625, 0.6875, 0.625, 0.6875, 0.5, 0.7188, 0.625, 0.7188, 0.75, 0.6875, 0.75, 0.6875, 0.625, 0.7188, 0.75, 0.7188, 0.875, 0.6875, 0.875, 0.6875, 0.75, 0.75, 0.5, 0.75, 0.625, 0.7188, 0.625, 0.7188, 0.5, 0.75, 0.625, 0.75, 0.75, 0.7188, 0.75, 0.7188, 0.625, 0.75, 0.75, 0.75, 0.875, 0.7188, 0.875, 0.7188, 0.75, 0.7812, 0.5, 0.7812, 0.625, 0.75, 0.625, 0.75, 0.5, 0.7812, 0.625, 0.7812, 0.75, 0.75, 0.75, 0.75, 0.625, 0.7812, 0.75, 0.7812, 0.875, 0.75, 0.875, 0.75, 0.75, 0.8125, 0.5, 0.8125, 0.625, 0.7812, 0.625, 0.7812, 0.5, 0.8125, 0.625, 0.8125, 0.75, 0.7812, 0.75, 0.7812, 0.625, 0.8125, 0.75, 0.8125, 0.875, 0.7812, 0.875, 0.7812, 0.75, 0.8438, 0.5, 0.8438, 0.625, 0.8125, 0.625, 0.8125, 0.5, 0.8438, 0.625, 0.8437, 0.75, 0.8125, 0.75, 0.8125, 0.625, 0.8437, 0.75, 0.8438, 0.875, 0.8125, 0.875, 0.8125, 0.75, 0.875, 0.5, 0.875, 0.625, 0.8438, 0.625, 0.8438, 0.5, 0.875, 0.625, 0.875, 0.75, 0.8437, 0.75, 0.8438, 0.625, 0.875, 0.75, 0.875, 0.875, 0.8438, 0.875, 0.8437, 0.75, 0.9062, 0.5, 0.9062, 0.625, 0.875, 0.625, 0.875, 0.5, 0.9062, 0.625, 0.9062, 0.75, 0.875, 0.75, 0.875, 0.625, 0.9062, 0.75, 0.9062, 0.875, 0.875, 0.875, 0.875, 0.75, 0.9375, 0.5, 0.9375, 0.625, 0.9062, 0.625, 0.9062, 0.5, 0.9375, 0.625, 0.9375, 0.75, 0.9062, 0.75, 0.9062, 0.625, 0.9375, 0.75, 0.9375, 0.875, 0.9062, 0.875, 0.9062, 0.75, 0.9688, 0.5, 0.9688, 0.625, 0.9375, 0.625, 0.9375, 0.5, 0.9688, 0.625, 0.9688, 0.75, 0.9375, 0.75, 0.9375, 0.625, 0.9688, 0.75, 0.9688, 0.875, 0.9375, 0.875, 0.9375, 0.75, 1.0, 0.5, 1.0, 0.625, 0.9688, 0.625, 0.9688, 0.5, 1.0, 0.625, 1.0, 0.75, 0.9688, 0.75, 0.9688, 0.625, 1.0, 0.75, 1.0, 0.875, 0.9688, 0.875, 0.9688, 0.75, 0.9688, 1.0, 0.0, 1.0, 0.03125, 1.0, 0.0625, 1.0, 0.09375, 1.0, 0.125, 1.0, 0.1562, 1.0, 0.1875, 1.0, 0.2188, 1.0, 0.25, 1.0, 0.2812, 1.0, 0.3125, 1.0, 0.3438, 1.0, 0.375, 1.0, 0.4062, 1.0, 0.4375, 1.0, 0.4688, 1.0, 0.5, 1.0, 0.5312, 1.0, 0.5625, 1.0, 0.5938, 1.0, 0.625, 1.0, 0.6562, 1.0, 0.6875, 1.0, 0.7188, 1.0, 0.75, 1.0, 0.7812, 1.0, 0.8125, 1.0, 0.8438, 1.0, 0.875, 1.0, 0.9062, 1.0, 0.9375, 1.0])
me_cylinder_002.use_remesh_preserve_volume = False
me_cylinder_002.use_remesh_preserve_attributes = False
me_cylinder_002.use_mirror_vertex_groups = False
me_cylinder_002.update()
me_cylinder_004 = bpy.data.meshes.new('Cylinder.004')
me_cylinder_004.from_pydata([(-0.1832, 1.419, 6.056), (-0.2073, 1.422, 6.056), (-0.2073, 1.422, 4.544), (-0.16, 1.412, 6.056), (-0.1386, 1.401, 6.056), (-0.1199, 1.386, 6.056), (-0.1045, 1.367, 6.056), (-0.09306, 1.345, 6.056), (-0.08603, 1.322, 6.056), (-0.08365, 1.298, 6.056), (-0.08603, 1.274, 6.056), (-0.09306, 1.251, 6.056), (-0.1045, 1.229, 6.056), (-0.1199, 1.211, 6.056), (-0.1386, 1.195, 6.056), (-0.16, 1.184, 6.056), (-0.1832, 1.177, 6.056), (-0.2073, 1.174, 6.056), (-0.2315, 1.177, 6.056), (-0.2547, 1.184, 6.056), (-0.276, 1.195, 6.056), (-0.2948, 1.211, 6.056), (-0.3102, 1.229, 6.056), (-0.3216, 1.251, 6.056), (-0.3286, 1.274, 6.056), (-0.331, 1.298, 6.056), (-0.3286, 1.322, 6.056), (-0.3216, 1.345, 6.056), (-0.3102, 1.367, 6.056), (-0.2948, 1.386, 6.056), (-0.276, 1.401, 6.056), (-0.2547, 1.412, 6.056), (-0.2315, 1.419, 6.056), (-0.1832, 1.419, 4.544), (-0.16, 1.412, 4.544), (-0.1386, 1.401, 4.544), (-0.1199, 1.386, 4.544), (-0.1045, 1.367, 4.544), (-0.09306, 1.345, 4.544), (-0.08603, 1.322, 4.544), (-0.08365, 1.298, 4.544), (-0.08603, 1.274, 4.544), (-0.09306, 1.251, 4.544), (-0.1045, 1.229, 4.544), (-0.1199, 1.211, 4.544), (-0.1386, 1.195, 4.544), (-0.16, 1.184, 4.544), (-0.1832, 1.177, 4.544), (-0.2073, 1.174, 4.544), (-0.2315, 1.177, 4.544), (-0.2547, 1.184, 4.544), (-0.276, 1.195, 4.544), (-0.2948, 1.211, 4.544), (-0.3102, 1.229, 4.544), (-0.3216, 1.251, 4.544), (-0.3286, 1.274, 4.544), (-0.331, 1.298, 4.544), (-0.3286, 1.322, 4.544), (-0.3216, 1.345, 4.544), (-0.3102, 1.367, 4.544), (-0.2948, 1.386, 4.544), (-0.276, 1.401, 4.544), (-0.2547, 1.412, 4.544), (-0.2315, 1.419, 4.544), (-0.1832, 1.419, 6.056), (-0.2073, 1.422, 6.056), (-0.2073, 1.422, 4.544), (-0.16, 1.412, 6.056), (-0.1386, 1.401, 6.056), (-0.1199, 1.386, 6.056), (-0.1045, 1.367, 6.056), (-0.09306, 1.345, 6.056), (-0.08603, 1.322, 6.056), (-0.08365, 1.298, 6.056), (-0.08603, 1.274, 6.056), (-0.09306, 1.251, 6.056), (-0.1045, 1.229, 6.056), (-0.1199, 1.211, 6.056), (-0.1386, 1.195, 6.056), (-0.16, 1.184, 6.056), (-0.1832, 1.177, 6.056), (-0.2073, 1.174, 6.056), (-0.2315, 1.177, 6.056), (-0.2547, 1.184, 6.056), (-0.276, 1.195, 6.056), (-0.2948, 1.211, 6.056), (-0.3102, 1.229, 6.056), (-0.3216, 1.251, 6.056), (-0.3286, 1.274, 6.056), (-0.331, 1.298, 6.056), (-0.3286, 1.322, 6.056), (-0.3216, 1.345, 6.056), (-0.3102, 1.367, 6.056), (-0.2948, 1.386, 6.056), (-0.276, 1.401, 6.056), (-0.2547, 1.412, 6.056), (-0.2315, 1.419, 6.056), (-0.1832, 1.419, 4.544), (-0.16, 1.412, 4.544), (-0.1386, 1.401, 4.544), (-0.1199, 1.386, 4.544), (-0.1045, 1.367, 4.544), (-0.09306, 1.345, 4.544), (-0.08603, 1.322, 4.544), (-0.08365, 1.298, 4.544), (-0.08603, 1.274, 4.544), (-0.09306, 1.251, 4.544), (-0.1045, 1.229, 4.544), (-0.1199, 1.211, 4.544), (-0.1386, 1.195, 4.544), (-0.16, 1.184, 4.544), (-0.1832, 1.177, 4.544), (-0.2073, 1.174, 4.544), (-0.2315, 1.177, 4.544), (-0.2547, 1.184, 4.544), (-0.276, 1.195, 4.544), (-0.2948, 1.211, 4.544), (-0.3102, 1.229, 4.544), (-0.3216, 1.251, 4.544), (-0.3286, 1.274, 4.544), (-0.331, 1.298, 4.544), (-0.3286, 1.322, 4.544), (-0.3216, 1.345, 4.544), (-0.3102, 1.367, 4.544), (-0.2948, 1.386, 4.544), (-0.276, 1.401, 4.544), (-0.2547, 1.412, 4.544), (-0.2315, 1.419, 4.544), (-0.1832, 1.419, 7.568), (-0.2073, 1.422, 7.568), (-0.2073, 1.422, 6.056), (-0.16, 1.412, 7.568), (-0.1386, 1.401, 7.568), (-0.1199, 1.386, 7.568), (-0.1045, 1.367, 7.568), (-0.09306, 1.345, 7.568), (-0.08603, 1.322, 7.568), (-0.08365, 1.298, 7.568), (-0.08603, 1.274, 7.568), (-0.09306, 1.251, 7.568), (-0.1045, 1.229, 7.568), (-0.1199, 1.211, 7.568), (-0.1386, 1.195, 7.568), (-0.16, 1.184, 7.568), (-0.1832, 1.177, 7.568), (-0.2073, 1.174, 7.568), (-0.2315, 1.177, 7.568), (-0.2547, 1.184, 7.568), (-0.276, 1.195, 7.568), (-0.2948, 1.211, 7.568), (-0.3102, 1.229, 7.568), (-0.3216, 1.251, 7.568), (-0.3286, 1.274, 7.568), (-0.331, 1.298, 7.568), (-0.3286, 1.322, 7.568), (-0.3216, 1.345, 7.568), (-0.3102, 1.367, 7.568), (-0.2948, 1.386, 7.568), (-0.276, 1.401, 7.568), (-0.2547, 1.412, 7.568), (-0.2315, 1.419, 7.568), (-0.1832, 1.419, 6.056), (-0.16, 1.412, 6.056), (-0.1386, 1.401, 6.056), (-0.1199, 1.386, 6.056), (-0.1045, 1.367, 6.056), (-0.09306, 1.345, 6.056), (-0.08603, 1.322, 6.056), (-0.08365, 1.298, 6.056), (-0.08603, 1.274, 6.056), (-0.09306, 1.251, 6.056), (-0.1045, 1.229, 6.056), (-0.1199, 1.211, 6.056), (-0.1386, 1.195, 6.056), (-0.16, 1.184, 6.056), (-0.1832, 1.177, 6.056), (-0.2073, 1.174, 6.056), (-0.2315, 1.177, 6.056), (-0.2547, 1.184, 6.056), (-0.276, 1.195, 6.056), (-0.2948, 1.211, 6.056), (-0.3102, 1.229, 6.056), (-0.3216, 1.251, 6.056), (-0.3286, 1.274, 6.056), (-0.331, 1.298, 6.056), (-0.3286, 1.322, 6.056), (-0.3216, 1.345, 6.056), (-0.3102, 1.367, 6.056), (-0.2948, 1.386, 6.056), (-0.276, 1.401, 6.056), (-0.2547, 1.412, 6.056), (-0.2315, 1.419, 6.056), (-0.1832, 1.419, 7.568), (-0.2073, 1.422, 7.568), (-0.2073, 1.422, 6.056), (-0.16, 1.412, 7.568), (-0.1386, 1.401, 7.568), (-0.1199, 1.386, 7.568), (-0.1045, 1.367, 7.568), (-0.09306, 1.345, 7.568), (-0.08603, 1.322, 7.568), (-0.08365, 1.298, 7.568), (-0.08603, 1.274, 7.568), (-0.09306, 1.251, 7.568), (-0.1045, 1.229, 7.568), (-0.1199, 1.211, 7.568), (-0.1386, 1.195, 7.568), (-0.16, 1.184, 7.568), (-0.1832, 1.177, 7.568), (-0.2073, 1.174, 7.568), (-0.2315, 1.177, 7.568), (-0.2547, 1.184, 7.568), (-0.276, 1.195, 7.568), (-0.2948, 1.211, 7.568), (-0.3102, 1.229, 7.568), (-0.3216, 1.251, 7.568), (-0.3286, 1.274, 7.568), (-0.331, 1.298, 7.568), (-0.3286, 1.322, 7.568), (-0.3216, 1.345, 7.568), (-0.3102, 1.367, 7.568), (-0.2948, 1.386, 7.568), (-0.276, 1.401, 7.568), (-0.2547, 1.412, 7.568), (-0.2315, 1.419, 7.568), (-0.1832, 1.419, 6.056), (-0.16, 1.412, 6.056), (-0.1386, 1.401, 6.056), (-0.1199, 1.386, 6.056), (-0.1045, 1.367, 6.056), (-0.09306, 1.345, 6.056), (-0.08603, 1.322, 6.056), (-0.08365, 1.298, 6.056), (-0.08603, 1.274, 6.056), (-0.09306, 1.251, 6.056), (-0.1045, 1.229, 6.056), (-0.1199, 1.211, 6.056), (-0.1386, 1.195, 6.056), (-0.16, 1.184, 6.056), (-0.1832, 1.177, 6.056), (-0.2073, 1.174, 6.056), (-0.2315, 1.177, 6.056), (-0.2547, 1.184, 6.056), (-0.276, 1.195, 6.056), (-0.2948, 1.211, 6.056), (-0.3102, 1.229, 6.056), (-0.3216, 1.251, 6.056), (-0.3286, 1.274, 6.056), (-0.331, 1.298, 6.056), (-0.3286, 1.322, 6.056), (-0.3216, 1.345, 6.056), (-0.3102, 1.367, 6.056), (-0.2948, 1.386, 6.056), (-0.276, 1.401, 6.056), (-0.2547, 1.412, 6.056), (-0.2315, 1.419, 6.056)], [], [(0, 3, 4, 5, 6, 7, 8, 9, 10, 11, 12, 13, 14, 15, 16, 17, 18, 19, 20, 21, 22, 23, 24, 25, 26, 27, 28, 29, 30, 31, 32, 1), (62, 61, 60, 59, 58, 57, 56, 55, 54, 53, 52, 51, 50, 49, 48, 47, 46, 45, 44, 43, 42, 41, 40, 39, 38, 37, 36, 35, 34, 33, 2, 63), (0, 1, 2, 33), (4, 3, 34, 35), (6, 5, 36, 37), (8, 7, 38, 39), (10, 9, 40, 41), (12, 11, 42, 43), (14, 13, 44, 45), (16, 15, 46, 47), (18, 17, 48, 49), (20, 19, 50, 51), (22, 21, 52, 53), (24, 23, 54, 55), (26, 25, 56, 57), (28, 27, 58, 59), (30, 29, 60, 61), (32, 31, 62, 63), (11, 10, 41, 42), (13, 12, 43, 44), (15, 14, 45, 46), (17, 16, 47, 48), (19, 18, 49, 50), (21, 20, 51, 52), (23, 22, 53, 54), (25, 24, 55, 56), (27, 26, 57, 58), (29, 28, 59, 60), (31, 30, 61, 62), (2, 1, 32, 63), (3, 0, 33, 34), (5, 4, 35, 36), (7, 6, 37, 38), (9, 8, 39, 40), (64, 65, 96, 95, 94, 93, 92, 91, 90, 89, 88, 87, 86, 85, 84, 83, 82, 81, 80, 79, 78, 77, 76, 75, 74, 73, 72, 71, 70, 69, 68, 67), (126, 127, 66, 97, 98, 99, 100, 101, 102, 103, 104, 105, 106, 107, 108, 109, 110, 111, 112, 113, 114, 115, 116, 117, 118, 119, 120, 121, 122, 123, 124, 125), (64, 97, 66, 65), (68, 99, 98, 67), (70, 101, 100, 69), (72, 103, 102, 71), (74, 105, 104, 73), (76, 107, 106, 75), (78, 109, 108, 77), (80, 111, 110, 79), (82, 113, 112, 81), (84, 115, 114, 83), (86, 117, 116, 85), (88, 119, 118, 87), (90, 121, 120, 89), (92, 123, 122, 91), (94, 125, 124, 93), (96, 127, 126, 95), (75, 106, 105, 74), (77, 108, 107, 76), (79, 110, 109, 78), (81, 112, 111, 80), (83, 114, 113, 82), (85, 116, 115, 84), (87, 118, 117, 86), (89, 120, 119, 88), (91, 122, 121, 90), (93, 124, 123, 92), (95, 126, 125, 94), (66, 127, 96, 65), (67, 98, 97, 64), (69, 100, 99, 68), (71, 102, 101, 70), (73, 104, 103, 72), (128, 131, 132, 133, 134, 135, 136, 137, 138, 139, 140, 141, 142, 143, 144, 145, 146, 147, 148, 149, 150, 151, 152, 153, 154, 155, 156, 157, 158, 159, 160, 129), (190, 189, 188, 187, 186, 185, 184, 183, 182, 181, 180, 179, 178, 177, 176, 175, 174, 173, 172, 171, 170, 169, 168, 167, 166, 165, 164, 163, 162, 161, 130, 191), (128, 129, 130, 161), (132, 131, 162, 163), (134, 133, 164, 165), (136, 135, 166, 167), (138, 137, 168, 169), (140, 139, 170, 171), (142, 141, 172, 173), (144, 143, 174, 175), (146, 145, 176, 177), (148, 147, 178, 179), (150, 149, 180, 181), (152, 151, 182, 183), (154, 153, 184, 185), (156, 155, 186, 187), (158, 157, 188, 189), (160, 159, 190, 191), (139, 138, 169, 170), (141, 140, 171, 172), (143, 142, 173, 174), (145, 144, 175, 176), (147, 146, 177, 178), (149, 148, 179, 180), (151, 150, 181, 182), (153, 152, 183, 184), (155, 154, 185, 186), (157, 156, 187, 188), (159, 158, 189, 190), (130, 129, 160, 191), (131, 128, 161, 162), (133, 132, 163, 164), (135, 134, 165, 166), (137, 136, 167, 168), (192, 193, 224, 223, 222, 221, 220, 219, 218, 217, 216, 215, 214, 213, 212, 211, 210, 209, 208, 207, 206, 205, 204, 203, 202, 201, 200, 199, 198, 197, 196, 195), (254, 255, 194, 225, 226, 227, 228, 229, 230, 231, 232, 233, 234, 235, 236, 237, 238, 239, 240, 241, 242, 243, 244, 245, 246, 247, 248, 249, 250, 251, 252, 253), (192, 225, 194, 193), (196, 227, 226, 195), (198, 229, 228, 197), (200, 231, 230, 199), (202, 233, 232, 201), (204, 235, 234, 203), (206, 237, 236, 205), (208, 239, 238, 207), (210, 241, 240, 209), (212, 243, 242, 211), (214, 245, 244, 213), (216, 247, 246, 215), (218, 249, 248, 217), (220, 251, 250, 219), (222, 253, 252, 221), (224, 255, 254, 223), (203, 234, 233, 202), (205, 236, 235, 204), (207, 238, 237, 206), (209, 240, 239, 208), (211, 242, 241, 210), (213, 244, 243, 212), (215, 246, 245, 214), (217, 248, 247, 216), (219, 250, 249, 218), (221, 252, 251, 220), (223, 254, 253, 222), (194, 255, 224, 193), (195, 226, 225, 192), (197, 228, 227, 196), (199, 230, 229, 198), (201, 232, 231, 200)])
_uv = me_cylinder_004.uv_layers.new(name='UVMap')
_uv.uv.foreach_set('vector', [0.2968, 0.4854, 0.3418, 0.4717, 0.3833, 0.4496, 0.4197, 0.4197, 0.4496, 0.3833, 0.4717, 0.3418, 0.4854, 0.2968, 0.49, 0.25, 0.4854, 0.2032, 0.4717, 0.1582, 0.4496, 0.1167, 0.4197, 0.08029, 0.3833, 0.05045, 0.3418, 0.02827, 0.2968, 0.01461, 0.25, 0.01, 0.2032, 0.01461, 0.1582, 0.02827, 0.1167, 0.05045, 0.08029, 0.08029, 0.05045, 0.1167, 0.02827, 0.1582, 0.01461, 0.2032, 0.01, 0.25, 0.01461, 0.2968, 0.02827, 0.3418, 0.05045, 0.3833, 0.08029, 0.4197, 0.1167, 0.4496, 0.1582, 0.4717, 0.2032, 0.4854, 0.25, 0.49, 0.0, 0.0, 0.0, 0.0, 0.0, 0.0, 0.0, 0.0, 0.0, 0.0, 0.0, 0.0, 0.0, 0.0, 0.0, 0.0, 0.0, 0.0, 0.0, 0.0, 0.0, 0.0, 0.0, 0.0, 0.0, 0.0, 0.0, 0.0, 0.0, 0.0, 0.0, 0.0, 0.0, 0.0, 0.0, 0.0, 0.0, 0.0, 0.0, 0.0, 0.0, 0.0, 0.0, 0.0, 0.0, 0.0, 0.0, 0.0, 0.0, 0.0, 0.0, 0.0, 0.0, 0.0, 0.0, 0.0, 0.0, 0.0, 0.0, 0.0, 0.0, 0.0, 0.0, 0.0, 0.2968, 0.4854, 0.25, 0.49, 0.0, 0.0, 0.0, 0.0, 0.3833, 0.4496, 0.3418, 0.4717, 0.0, 0.0, 0.0, 0.0, 0.4496, 0.3833, 0.4197, 0.4197, 0.0, 0.0, 0.0, 0.0, 0.4854, 0.2968, 0.4717, 0.3418, 0.0, 0.0, 0.0, 0.0, 0.4854, 0.2032, 0.49, 0.25, 0.0, 0.0, 0.0, 0.0, 0.4496, 0.1167, 0.4717, 0.1582, 0.0, 0.0, 0.0, 0.0, 0.3833, 0.05045, 0.4197, 0.08029, 0.0, 0.0, 0.0, 0.0, 0.2968, 0.01461, 0.3418, 0.02827, 0.0, 0.0, 0.0, 0.0, 0.2032, 0.01461, 0.25, 0.01, 0.0, 0.0, 0.0, 0.0, 0.1167, 0.05045, 0.1582, 0.02827, 0.0, 0.0, 0.0, 0.0, 0.05045, 0.1167, 0.08029, 0.08029, 0.0, 0.0, 0.0, 0.0, 0.01461, 0.2032, 0.02827, 0.1582, 0.0, 0.0, 0.0, 0.0, 0.01461, 0.2968, 0.01, 0.25, 0.0, 0.0, 0.0, 0.0, 0.05045, 0.3833, 0.02827, 0.3418, 0.0, 0.0, 0.0, 0.0, 0.1167, 0.4496, 0.08029, 0.4197, 0.0, 0.0, 0.0, 0.0, 0.2032, 0.4854, 0.1582, 0.4717, 0.0, 0.0, 0.0, 0.0, 0.4717, 0.1582, 0.4854, 0.2032, 0.0, 0.0, 0.0, 0.0, 0.4197, 0.08029, 0.4496, 0.1167, 0.0, 0.0, 0.0, 0.0, 0.3418, 0.02827, 0.3833, 0.05045, 0.0, 0.0, 0.0, 0.0, 0.25, 0.01, 0.2968, 0.01461, 0.0, 0.0, 0.0, 0.0, 0.1582, 0.02827, 0.2032, 0.01461, 0.0, 0.0, 0.0, 0.0, 0.08029, 0.08029, 0.1167, 0.05045, 0.0, 0.0, 0.0, 0.0, 0.02827, 0.1582, 0.05045, 0.1167, 0.0, 0.0, 0.0, 0.0, 0.01, 0.25, 0.01461, 0.2032, 0.0, 0.0, 0.0, 0.0, 0.02827, 0.3418, 0.01461, 0.2968, 0.0, 0.0, 0.0, 0.0, 0.08029, 0.4197, 0.05045, 0.3833, 0.0, 0.0, 0.0, 0.0, 0.1582, 0.4717, 0.1167, 0.4496, 0.0, 0.0, 0.0, 0.0, 0.0, 0.0, 0.25, 0.49, 0.2032, 0.4854, 0.0, 0.0, 0.3418, 0.4717, 0.2968, 0.4854, 0.0, 0.0, 0.0, 0.0, 0.4197, 0.4197, 0.3833, 0.4496, 0.0, 0.0, 0.0, 0.0, 0.4717, 0.3418, 0.4496, 0.3833, 0.0, 0.0, 0.0, 0.0, 0.49, 0.25, 0.4854, 0.2968, 0.0, 0.0, 0.0, 0.0, 0.2968, 0.4854, 0.25, 0.49, 0.2032, 0.4854, 0.1582, 0.4717, 0.1167, 0.4496, 0.08029, 0.4197, 0.05045, 0.3833, 0.02827, 0.3418, 0.01461, 0.2968, 0.01, 0.25, 0.01461, 0.2032, 0.02827, 0.1582, 0.05045, 0.1167, 0.08029, 0.08029, 0.1167, 0.05045, 0.1582, 0.02827, 0.2032, 0.01461, 0.25, 0.01, 0.2968, 0.01461, 0.3418, 0.02827, 0.3833, 0.05045, 0.4197, 0.08029, 0.4496, 0.1167, 0.4717, 0.1582, 0.4854, 0.2032, 0.49, 0.25, 0.4854, 0.2968, 0.4717, 0.3418, 0.4496, 0.3833, 0.4197, 0.4197, 0.3833, 0.4496, 0.3418, 0.4717, 0.0, 0.0, 0.0, 0.0, 0.0, 0.0, 0.0, 0.0, 0.0, 0.0, 0.0, 0.0, 0.0, 0.0, 0.0, 0.0, 0.0, 0.0, 0.0, 0.0, 0.0, 0.0, 0.0, 0.0, 0.0, 0.0, 0.0, 0.0, 0.0, 0.0, 0.0, 0.0, 0.0, 0.0, 0.0, 0.0, 0.0, 0.0, 0.0, 0.0, 0.0, 0.0, 0.0, 0.0, 0.0, 0.0, 0.0, 0.0, 0.0, 0.0, 0.0, 0.0, 0.0, 0.0, 0.0, 0.0, 0.0, 0.0, 0.0, 0.0, 0.0, 0.0, 0.0, 0.0, 0.2968, 0.4854, 0.0, 0.0, 0.0, 0.0, 0.25, 0.49, 0.3833, 0.4496, 0.0, 0.0, 0.0, 0.0, 0.3418, 0.4717, 0.4496, 0.3833, 0.0, 0.0, 0.0, 0.0, 0.4197, 0.4197, 0.4854, 0.2968, 0.0, 0.0, 0.0, 0.0, 0.4717, 0.3418, 0.4854, 0.2032, 0.0, 0.0, 0.0, 0.0, 0.49, 0.25, 0.4496, 0.1167, 0.0, 0.0, 0.0, 0.0, 0.4717, 0.1582, 0.3833, 0.05045, 0.0, 0.0, 0.0, 0.0, 0.4197, 0.08029, 0.2968, 0.01461, 0.0, 0.0, 0.0, 0.0, 0.3418, 0.02827, 0.2032, 0.01461, 0.0, 0.0, 0.0, 0.0, 0.25, 0.01, 0.1167, 0.05045, 0.0, 0.0, 0.0, 0.0, 0.1582, 0.02827, 0.05045, 0.1167, 0.0, 0.0, 0.0, 0.0, 0.08029, 0.08029, 0.01461, 0.2032, 0.0, 0.0, 0.0, 0.0, 0.02827, 0.1582, 0.01461, 0.2968, 0.0, 0.0, 0.0, 0.0, 0.01, 0.25, 0.05045, 0.3833, 0.0, 0.0, 0.0, 0.0, 0.02827, 0.3418, 0.1167, 0.4496, 0.0, 0.0, 0.0, 0.0, 0.08029, 0.4197, 0.2032, 0.4854, 0.0, 0.0, 0.0, 0.0, 0.1582, 0.4717, 0.4717, 0.1582, 0.0, 0.0, 0.0, 0.0, 0.4854, 0.2032, 0.4197, 0.08029, 0.0, 0.0, 0.0, 0.0, 0.4496, 0.1167, 0.3418, 0.02827, 0.0, 0.0, 0.0, 0.0, 0.3833, 0.05045, 0.25, 0.01, 0.0, 0.0, 0.0, 0.0, 0.2968, 0.01461, 0.1582, 0.02827, 0.0, 0.0, 0.0, 0.0, 0.2032, 0.01461, 0.08029, 0.08029, 0.0, 0.0, 0.0, 0.0, 0.1167, 0.05045, 0.02827, 0.1582, 0.0, 0.0, 0.0, 0.0, 0.05045, 0.1167, 0.01, 0.25, 0.0, 0.0, 0.0, 0.0, 0.01461, 0.2032, 0.02827, 0.3418, 0.0, 0.0, 0.0, 0.0, 0.01461, 0.2968, 0.08029, 0.4197, 0.0, 0.0, 0.0, 0.0, 0.05045, 0.3833, 0.1582, 0.4717, 0.0, 0.0, 0.0, 0.0, 0.1167, 0.4496, 0.0, 0.0, 0.0, 0.0, 0.2032, 0.4854, 0.25, 0.49, 0.3418, 0.4717, 0.0, 0.0, 0.0, 0.0, 0.2968, 0.4854, 0.4197, 0.4197, 0.0, 0.0, 0.0, 0.0, 0.3833, 0.4496, 0.4717, 0.3418, 0.0, 0.0, 0.0, 0.0, 0.4496, 0.3833, 0.49, 0.25, 0.0, 0.0, 0.0, 0.0, 0.4854, 0.2968, 0.2968, 0.4854, 0.3418, 0.4717, 0.3833, 0.4496, 0.4197, 0.4197, 0.4496, 0.3833, 0.4717, 0.3418, 0.4854, 0.2968, 0.49, 0.25, 0.4854, 0.2032, 0.4717, 0.1582, 0.4496, 0.1167, 0.4197, 0.08029, 0.3833, 0.05045, 0.3418, 0.02827, 0.2968, 0.01461, 0.25, 0.01, 0.2032, 0.01461, 0.1582, 0.02827, 0.1167, 0.05045, 0.08029, 0.08029, 0.05045, 0.1167, 0.02827, 0.1582, 0.01461, 0.2032, 0.01, 0.25, 0.01461, 0.2968, 0.02827, 0.3418, 0.05045, 0.3833, 0.08029, 0.4197, 0.1167, 0.4496, 0.1582, 0.4717, 0.2032, 0.4854, 0.25, 0.49, 0.0, 0.0, 0.0, 0.0, 0.0, 0.0, 0.0, 0.0, 0.0, 0.0, 0.0, 0.0, 0.0, 0.0, 0.0, 0.0, 0.0, 0.0, 0.0, 0.0, 0.0, 0.0, 0.0, 0.0, 0.0, 0.0, 0.0, 0.0, 0.0, 0.0, 0.0, 0.0, 0.0, 0.0, 0.0, 0.0, 0.0, 0.0, 0.0, 0.0, 0.0, 0.0, 0.0, 0.0, 0.0, 0.0, 0.0, 0.0, 0.0, 0.0, 0.0, 0.0, 0.0, 0.0, 0.0, 0.0, 0.0, 0.0, 0.0, 0.0, 0.0, 0.0, 0.0, 0.0, 0.2968, 0.4854, 0.25, 0.49, 0.0, 0.0, 0.0, 0.0, 0.3833, 0.4496, 0.3418, 0.4717, 0.0, 0.0, 0.0, 0.0, 0.4496, 0.3833, 0.4197, 0.4197, 0.0, 0.0, 0.0, 0.0, 0.4854, 0.2968, 0.4717, 0.3418, 0.0, 0.0, 0.0, 0.0, 0.4854, 0.2032, 0.49, 0.25, 0.0, 0.0, 0.0, 0.0, 0.4496, 0.1167, 0.4717, 0.1582, 0.0, 0.0, 0.0, 0.0, 0.3833, 0.05045, 0.4197, 0.08029, 0.0, 0.0, 0.0, 0.0, 0.2968, 0.01461, 0.3418, 0.02827, 0.0, 0.0, 0.0, 0.0, 0.2032, 0.01461, 0.25, 0.01, 0.0, 0.0, 0.0, 0.0, 0.1167, 0.05045, 0.1582, 0.02827, 0.0, 0.0, 0.0, 0.0, 0.05045, 0.1167, 0.08029, 0.08029, 0.0, 0.0, 0.0, 0.0, 0.01461, 0.2032, 0.02827, 0.1582, 0.0, 0.0, 0.0, 0.0, 0.01461, 0.2968, 0.01, 0.25, 0.0, 0.0, 0.0, 0.0, 0.05045, 0.3833, 0.02827, 0.3418, 0.0, 0.0, 0.0, 0.0, 0.1167, 0.4496, 0.08029, 0.4197, 0.0, 0.0, 0.0, 0.0, 0.2032, 0.4854, 0.1582, 0.4717, 0.0, 0.0, 0.0, 0.0, 0.4717, 0.1582, 0.4854, 0.2032, 0.0, 0.0, 0.0, 0.0, 0.4197, 0.08029, 0.4496, 0.1167, 0.0, 0.0, 0.0, 0.0, 0.3418, 0.02827, 0.3833, 0.05045, 0.0, 0.0, 0.0, 0.0, 0.25, 0.01, 0.2968, 0.01461, 0.0, 0.0, 0.0, 0.0, 0.1582, 0.02827, 0.2032, 0.01461, 0.0, 0.0, 0.0, 0.0, 0.08029, 0.08029, 0.1167, 0.05045, 0.0, 0.0, 0.0, 0.0, 0.02827, 0.1582, 0.05045, 0.1167, 0.0, 0.0, 0.0, 0.0, 0.01, 0.25, 0.01461, 0.2032, 0.0, 0.0, 0.0, 0.0, 0.02827, 0.3418, 0.01461, 0.2968, 0.0, 0.0, 0.0, 0.0, 0.08029, 0.4197, 0.05045, 0.3833, 0.0, 0.0, 0.0, 0.0, 0.1582, 0.4717, 0.1167, 0.4496, 0.0, 0.0, 0.0, 0.0, 0.0, 0.0, 0.25, 0.49, 0.2032, 0.4854, 0.0, 0.0, 0.3418, 0.4717, 0.2968, 0.4854, 0.0, 0.0, 0.0, 0.0, 0.4197, 0.4197, 0.3833, 0.4496, 0.0, 0.0, 0.0, 0.0, 0.4717, 0.3418, 0.4496, 0.3833, 0.0, 0.0, 0.0, 0.0, 0.49, 0.25, 0.4854, 0.2968, 0.0, 0.0, 0.0, 0.0, 0.2968, 0.4854, 0.25, 0.49, 0.2032, 0.4854, 0.1582, 0.4717, 0.1167, 0.4496, 0.08029, 0.4197, 0.05045, 0.3833, 0.02827, 0.3418, 0.01461, 0.2968, 0.01, 0.25, 0.01461, 0.2032, 0.02827, 0.1582, 0.05045, 0.1167, 0.08029, 0.08029, 0.1167, 0.05045, 0.1582, 0.02827, 0.2032, 0.01461, 0.25, 0.01, 0.2968, 0.01461, 0.3418, 0.02827, 0.3833, 0.05045, 0.4197, 0.08029, 0.4496, 0.1167, 0.4717, 0.1582, 0.4854, 0.2032, 0.49, 0.25, 0.4854, 0.2968, 0.4717, 0.3418, 0.4496, 0.3833, 0.4197, 0.4197, 0.3833, 0.4496, 0.3418, 0.4717, 0.0, 0.0, 0.0, 0.0, 0.0, 0.0, 0.0, 0.0, 0.0, 0.0, 0.0, 0.0, 0.0, 0.0, 0.0, 0.0, 0.0, 0.0, 0.0, 0.0, 0.0, 0.0, 0.0, 0.0, 0.0, 0.0, 0.0, 0.0, 0.0, 0.0, 0.0, 0.0, 0.0, 0.0, 0.0, 0.0, 0.0, 0.0, 0.0, 0.0, 0.0, 0.0, 0.0, 0.0, 0.0, 0.0, 0.0, 0.0, 0.0, 0.0, 0.0, 0.0, 0.0, 0.0, 0.0, 0.0, 0.0, 0.0, 0.0, 0.0, 0.0, 0.0, 0.0, 0.0, 0.2968, 0.4854, 0.0, 0.0, 0.0, 0.0, 0.25, 0.49, 0.3833, 0.4496, 0.0, 0.0, 0.0, 0.0, 0.3418, 0.4717, 0.4496, 0.3833, 0.0, 0.0, 0.0, 0.0, 0.4197, 0.4197, 0.4854, 0.2968, 0.0, 0.0, 0.0, 0.0, 0.4717, 0.3418, 0.4854, 0.2032, 0.0, 0.0, 0.0, 0.0, 0.49, 0.25, 0.4496, 0.1167, 0.0, 0.0, 0.0, 0.0, 0.4717, 0.1582, 0.3833, 0.05045, 0.0, 0.0, 0.0, 0.0, 0.4197, 0.08029, 0.2968, 0.01461, 0.0, 0.0, 0.0, 0.0, 0.3418, 0.02827, 0.2032, 0.01461, 0.0, 0.0, 0.0, 0.0, 0.25, 0.01, 0.1167, 0.05045, 0.0, 0.0, 0.0, 0.0, 0.1582, 0.02827, 0.05045, 0.1167, 0.0, 0.0, 0.0, 0.0, 0.08029, 0.08029, 0.01461, 0.2032, 0.0, 0.0, 0.0, 0.0, 0.02827, 0.1582, 0.01461, 0.2968, 0.0, 0.0, 0.0, 0.0, 0.01, 0.25, 0.05045, 0.3833, 0.0, 0.0, 0.0, 0.0, 0.02827, 0.3418, 0.1167, 0.4496, 0.0, 0.0, 0.0, 0.0, 0.08029, 0.4197, 0.2032, 0.4854, 0.0, 0.0, 0.0, 0.0, 0.1582, 0.4717, 0.4717, 0.1582, 0.0, 0.0, 0.0, 0.0, 0.4854, 0.2032, 0.4197, 0.08029, 0.0, 0.0, 0.0, 0.0, 0.4496, 0.1167, 0.3418, 0.02827, 0.0, 0.0, 0.0, 0.0, 0.3833, 0.05045, 0.25, 0.01, 0.0, 0.0, 0.0, 0.0, 0.2968, 0.01461, 0.1582, 0.02827, 0.0, 0.0, 0.0, 0.0, 0.2032, 0.01461, 0.08029, 0.08029, 0.0, 0.0, 0.0, 0.0, 0.1167, 0.05045, 0.02827, 0.1582, 0.0, 0.0, 0.0, 0.0, 0.05045, 0.1167, 0.01, 0.25, 0.0, 0.0, 0.0, 0.0, 0.01461, 0.2032, 0.02827, 0.3418, 0.0, 0.0, 0.0, 0.0, 0.01461, 0.2968, 0.08029, 0.4197, 0.0, 0.0, 0.0, 0.0, 0.05045, 0.3833, 0.1582, 0.4717, 0.0, 0.0, 0.0, 0.0, 0.1167, 0.4496, 0.0, 0.0, 0.0, 0.0, 0.2032, 0.4854, 0.25, 0.49, 0.3418, 0.4717, 0.0, 0.0, 0.0, 0.0, 0.2968, 0.4854, 0.4197, 0.4197, 0.0, 0.0, 0.0, 0.0, 0.3833, 0.4496, 0.4717, 0.3418, 0.0, 0.0, 0.0, 0.0, 0.4496, 0.3833, 0.49, 0.25, 0.0, 0.0, 0.0, 0.0, 0.4854, 0.2968])
me_cylinder_004.use_remesh_preserve_volume = False
me_cylinder_004.use_remesh_preserve_attributes = False
me_cylinder_004.use_mirror_vertex_groups = False
me_cylinder_004.update()

# ---- objects
ob_light = bpy.data.objects.new('Light', light_light)
ob_camera = bpy.data.objects.new('Camera', cam_camera)
ob_oglak_log_33 = bpy.data.objects.new('oglak_log_33', me_cylinder_001)
ob_iglak_log_100 = bpy.data.objects.new('iglak_log_100', me_cylinder_002)
ob_oglak_log_66 = bpy.data.objects.new('oglak_log_66', me_cylinder_004)

# ---- transforms, parenting, visibility, modifiers, constraints
ob_light.location = (4.076, 1.005, 5.904)
ob_light.rotation_euler = (0.6503, 0.05522, 1.866)
ob_light.lock_rotations_4d = False
ob_light.empty_display_type = 'ARROWS'
ob_light.color = (0.0, 0.0, 0.0, 0.0)
ob_light.lineart.crease_threshold = 0.0
ob_camera.location = (7.359, -6.926, 4.958)
ob_camera.rotation_euler = (1.109, 0.0, 0.8149)
ob_camera.lock_rotations_4d = False
ob_camera.empty_display_type = 'ARROWS'
ob_camera.color = (0.0, 0.0, 0.0, 0.0)
ob_camera.display_type = 'WIRE'
ob_camera.lineart.crease_threshold = 0.0
ob_oglak_log_33.location = (0.0, 0.0, -0.356)
ob_oglak_log_33.lineart.crease_threshold = 0.0
ob_iglak_log_100.location = (0.0, 0.0, -0.356)
ob_iglak_log_100.lineart.crease_threshold = 0.0
ob_oglak_log_66.location = (0.0, 1.272, -1.868)
ob_oglak_log_66.lineart.crease_threshold = 0.0

# ---- collection membership
col_collection.objects.link(ob_light)
col_collection.objects.link(ob_camera)
col_collection.objects.link(ob_oglak_log_33)
col_collection.objects.link(ob_iglak_log_100)
col_collection.objects.link(ob_oglak_log_66)

# ---- scene / render settings (as saved in the file)
scene.camera = ob_camera
scene.frame_start = 1; scene.frame_end = 250; scene.frame_set(1)
scene.render.engine = 'BLENDER_EEVEE_NEXT'
scene.cycles.use_denoising = False
scene.cycles.samples = 128
scene.cycles.sampling_pattern = 'TABULATED_SOBOL'
scene.cycles.use_adaptive_sampling = False
scene.cycles.use_light_tree = False
scene.view_settings.view_transform = 'Filmic'
bpy.context.view_layer.update()
